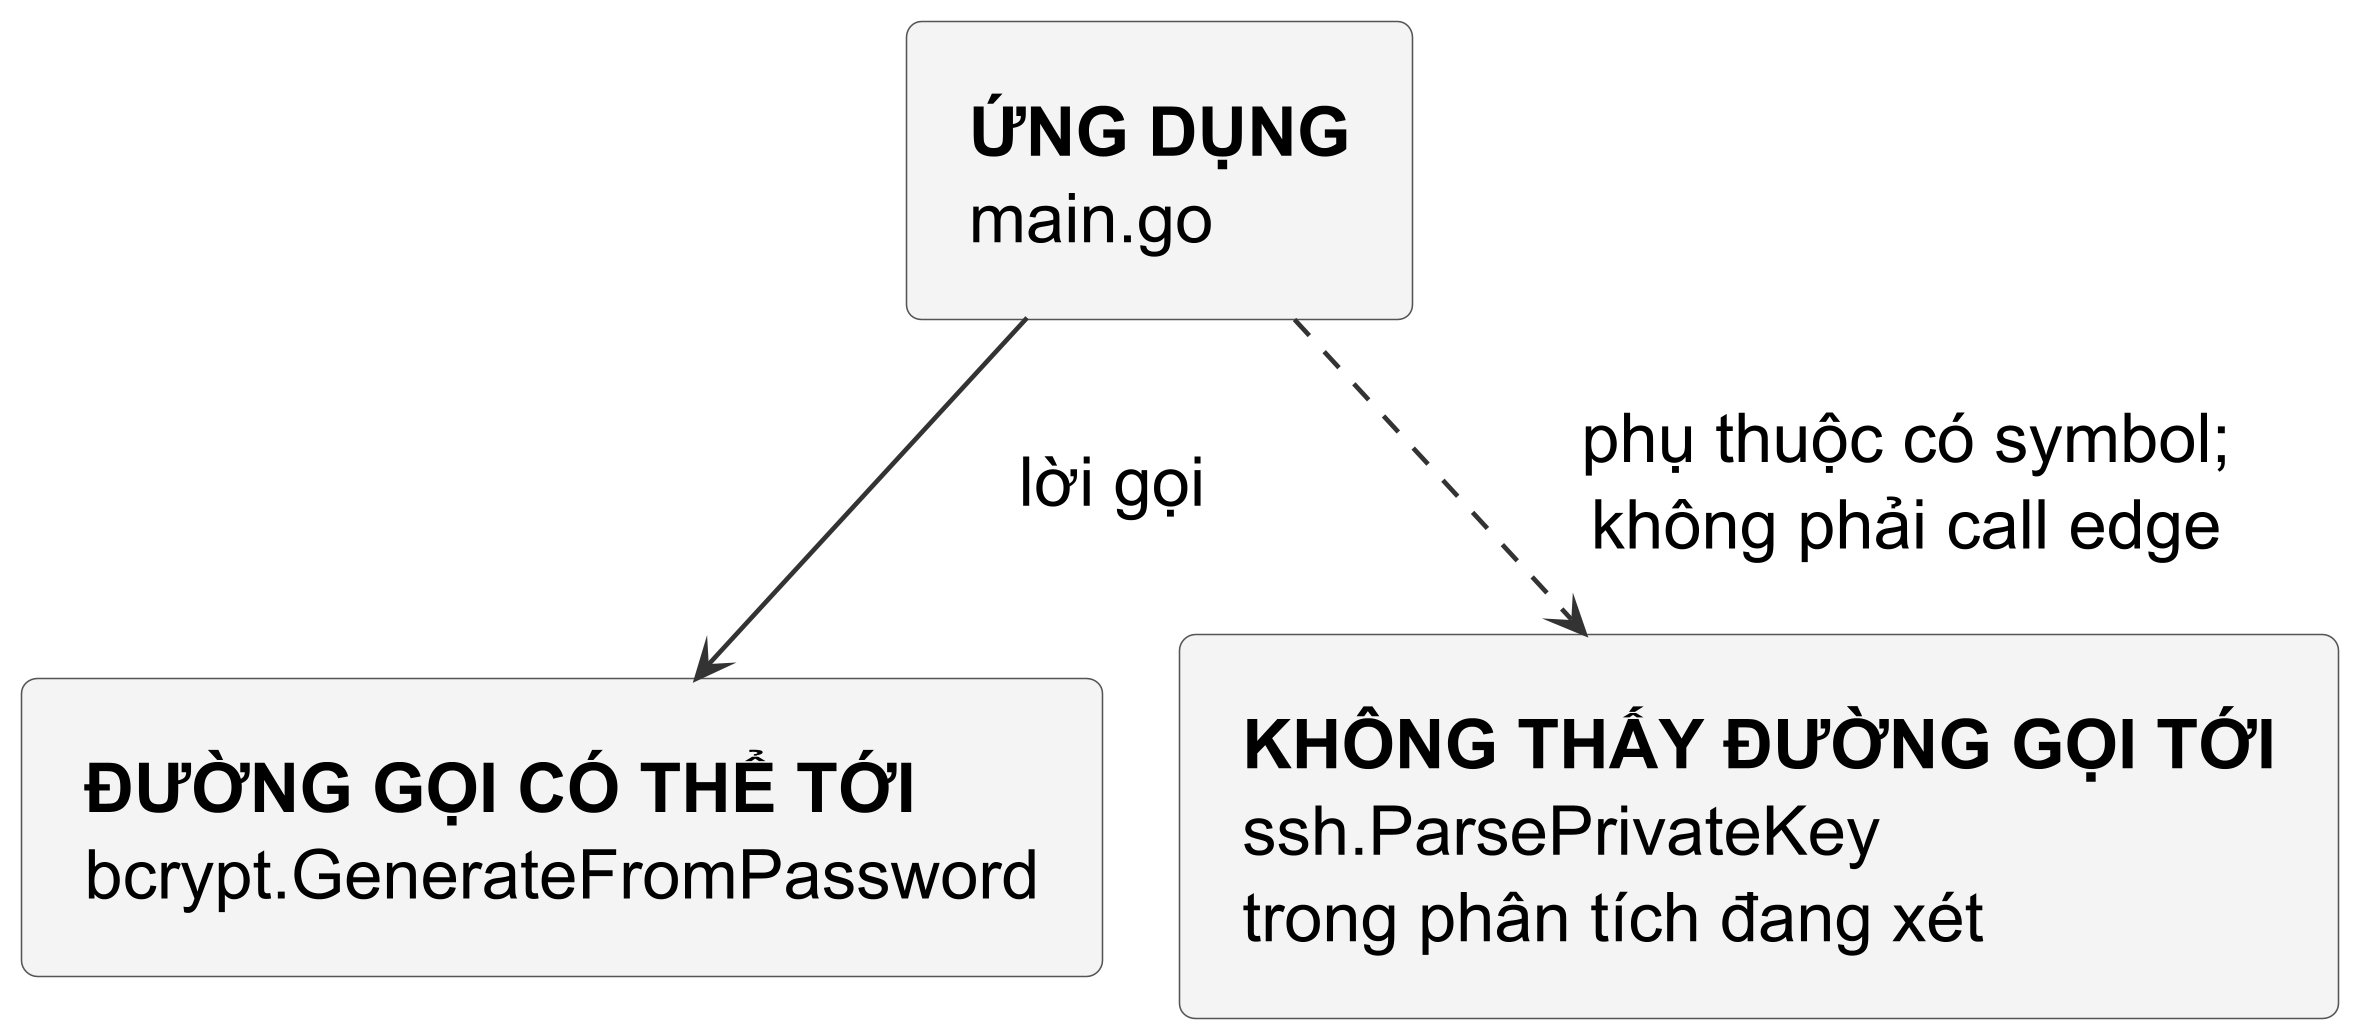

The diagram above was rendered by PlantUML. Its source (embedded in the PNG):
@startuml
!include publication-flow.iuml
top to bottom direction
rectangle "<b>ỨNG DỤNG</b>\nmain.go" as app
rectangle "<b>ĐƯỜNG GỌI CÓ THỂ TỚI</b>\nbcrypt.GenerateFromPassword" as used
rectangle "<b>KHÔNG THẤY ĐƯỜNG GỌI TỚI</b>\nssh.ParsePrivateKey\ntrong phân tích đang xét" as unused
app --> used : lời gọi
app ..> unused : phụ thuộc có symbol;\nkhông phải call edge
@enduml